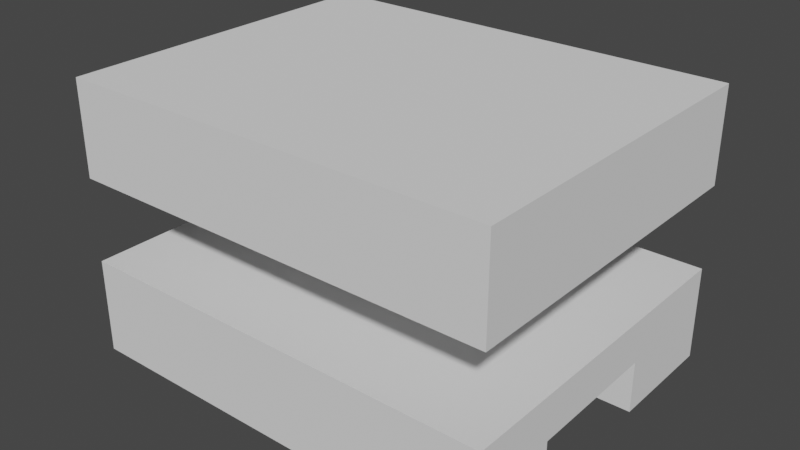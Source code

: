 # Source: rotate_motor_bracket.blend  (saved by Blender 3.4.6; exported with 4.5.12 LTS)
import bpy
from mathutils import Matrix  # noqa: F401  (used for matrix-valued properties, if any)

bpy.ops.wm.read_factory_settings(use_empty=True)
scene = bpy.context.scene
scene.name = 'Scene'

# ---- collections
col_collection = bpy.data.collections.new('Collection'); scene.collection.children.link(col_collection)

# ---- world
world_world = bpy.data.worlds.new('World'); scene.world = world_world
world_world.use_nodes = True; world_world.node_tree.nodes.clear()
_N = world_world.node_tree.nodes; _L = world_world.node_tree.links
n0 = _N.new('ShaderNodeOutputWorld'); n0.name = 'World Output'; n0.location = (300, 300)
n1 = _N.new('ShaderNodeBackground'); n1.name = 'Background'; n1.location = (10, 300)
n1.inputs[0].default_value = (0.05088, 0.05088, 0.05088, 1.0)
_L.new(n1.outputs[0], n0.inputs[0])
n0.is_active_output = True
world_world.color = (0.05088, 0.05088, 0.05088)
world_world.use_sun_shadow = False
world_world.sun_shadow_jitter_overblur = 0.0

# ---- meshes
me_untitled_cube_001 = bpy.data.meshes.new('untitled-Cube.001')
me_untitled_cube_001.from_pydata([(-35.58, -0.9557, -0.4422), (-35.58, 2.644, -0.4422), (-35.58, -0.9577, 5.808), (-37.17, 2.642, -0.4422), (-38.62, 2.642, -0.4422), (-38.37, -0.9577, -1.942), (-38.62, -0.9577, -0.4422), (-38.37, 2.642, -1.942), (-37.46, 2.642, -1.942), (-37.17, -0.9577, -0.4422), (-37.46, -0.9577, -1.942), (-42.08, 2.642, -0.4422), (-43.53, 2.642, -0.4422), (-39.62, 2.642, -0.4422), (-43.27, -0.9577, -1.942), (-43.53, -0.9577, -0.4422), (-43.27, 2.642, -1.942), (-42.37, 2.642, -1.942), (-41.08, 2.642, -0.4422), (-40.72, 2.642, -1.942), (-39.81, 2.646, -1.942), (-41.08, -0.9577, -0.4422), (-39.62, -0.9557, -0.4422), (-42.08, -0.9577, -0.4422), (-39.81, -0.9537, -1.942), (-42.37, -0.9577, -1.942), (-40.72, -0.9577, -1.942), (-46.98, 2.642, -0.4422), (-48.43, 2.642, -0.4422), (-44.53, 2.642, -0.4422), (-48.18, -0.9577, -1.942), (-48.43, -0.9577, -0.4422), (-48.18, 2.642, -1.942), (-47.27, 2.642, -1.942), (-45.98, 2.642, -0.4422), (-45.62, 2.642, -1.942), (-44.71, 2.646, -1.942), (-45.98, -0.9577, -0.4422), (-44.53, -0.9557, -0.4422), (-46.98, -0.9577, -0.4422), (-44.71, -0.9537, -1.942), (-47.27, -0.9577, -1.942), (-45.62, -0.9577, -1.942), (-51.88, 2.642, -0.4422), (-53.33, 2.642, -0.4422), (-53.08, -0.9577, -1.942), (-53.33, -0.9577, -0.4422), (-53.08, 2.642, -1.942), (-52.17, 2.642, -1.942), (-50.88, 2.642, -0.4422), (-50.52, 2.642, -1.942), (-49.62, 2.646, -1.942), (-50.88, -0.9577, -0.4422), (-49.43, -0.9557, -0.4422), (-49.43, 2.644, -0.4422), (-51.88, -0.9577, -0.4422), (-49.62, -0.9537, -1.942), (-52.17, -0.9577, -1.942), (-50.52, -0.9577, -1.942), (-56.78, 2.642, -0.4422), (-58.23, 2.642, -0.4422), (-57.98, -0.9577, -1.942), (-58.23, -0.9577, -0.4422), (-57.98, 2.642, -1.942), (-57.07, 2.642, -1.942), (-55.78, 2.642, -0.4422), (-55.42, 2.642, -1.942), (-54.52, 2.646, -1.942), (-55.78, -0.9577, -0.4422), (-54.33, -0.9557, -0.4422), (-54.33, 2.644, -0.4422), (-56.78, -0.9577, -0.4422), (-54.52, -0.9537, -1.942), (-57.07, -0.9577, -1.942), (-55.42, -0.9577, -1.942), (-61.69, 2.642, -0.4422), (-63.14, 2.642, -0.4422), (-62.89, -0.9577, -1.942), (-63.14, -0.9577, -0.4422), (-62.89, 2.642, -1.942), (-61.98, 2.642, -1.942), (-60.69, 2.642, -0.4422), (-60.33, 2.642, -1.942), (-59.42, 2.646, -1.942), (-60.69, -0.9577, -0.4422), (-59.23, -0.9557, -0.4422), (-59.23, 2.644, -0.4422), (-61.69, -0.9577, -0.4422), (-59.42, -0.9537, -1.942), (-61.98, -0.9577, -1.942), (-60.33, -0.9577, -1.942), (-64.14, 2.642, -0.4422), (-65.59, 2.642, -0.4422), (-65.23, 2.642, -1.942), (-64.32, 2.646, -1.942), (-65.59, -0.9577, -0.4422), (-64.14, -0.9557, -0.4422), (-64.32, -0.9537, -1.942), (-65.23, -0.9577, -1.942), (-65.73, 2.642, -0.4422), (-65.73, -0.9577, -0.4422), (-65.73, -0.9577, 5.808), (-35.58, 2.746, -9.992), (-65.73, 2.744, -9.992), (-35.58, 5.744, 5.808), (-65.73, 5.745, -17.99), (-35.58, 5.747, -17.99), (-65.73, -0.8581, -17.99), (-35.58, -0.8561, -17.99), (-65.73, -0.8583, -9.992), (-35.58, -0.8563, -9.992), (-65.73, 5.744, 5.808)], [], [(4, 6, 22, 13), (6, 4, 7, 5), (5, 7, 8, 10), (8, 3, 9, 10), (11, 18, 21, 23), (26, 21, 18, 19), (15, 12, 16, 14), (14, 16, 17, 25), (24, 26, 19, 20), (17, 11, 23, 25), (27, 34, 37, 39), (42, 37, 34, 35), (28, 31, 53, 54), (31, 28, 32, 30), (30, 32, 33, 41), (40, 42, 35, 36), (33, 27, 39, 41), (43, 49, 52, 55), (58, 52, 49, 50), (51, 54, 53, 56), (44, 46, 69, 70), (46, 44, 47, 45), (45, 47, 48, 57), (56, 58, 50, 51), (48, 43, 55, 57), (59, 65, 68, 71), (74, 68, 65, 66), (67, 70, 69, 72), (60, 62, 85, 86), (62, 60, 63, 61), (61, 63, 64, 73), (72, 74, 66, 67), (64, 59, 71, 73), (75, 81, 84, 87), (90, 84, 81, 82), (83, 86, 85, 88), (76, 78, 96, 91), (78, 76, 79, 77), (40, 36, 29, 38), (77, 79, 80, 89), (88, 90, 82, 83), (80, 75, 87, 89), (98, 95, 92, 93), (97, 98, 93, 94), (20, 13, 22, 24), (111, 105, 107, 109, 103, 99, 100, 101), (108, 110, 109, 107), (95, 100, 99, 92), (12, 15, 38, 29), (94, 91, 96, 97), (102, 103, 109, 110), (3, 1, 0, 9), (105, 106, 108, 107), (2, 104, 111, 101), (102, 110, 108, 106, 104, 2, 0, 1), (46, 45, 57, 55, 52, 58, 56, 53, 31, 30, 41, 39, 37, 42, 40, 38, 15, 14, 25, 23, 21, 26, 24, 22, 6, 5, 10, 9, 0, 2, 101, 100, 95, 98, 97, 96, 78, 77, 89, 87, 84, 90, 88, 85, 62, 61, 73, 71, 68, 74, 72, 69), (48, 47, 44, 70, 67, 66, 65, 59, 64, 63, 60, 86, 83, 82, 81, 75, 80, 79, 76, 91, 94, 93, 92, 99, 103, 102, 1, 3, 8, 7, 4, 13, 20, 19, 18, 11, 17, 16, 12, 29, 36, 35, 34, 27, 33, 32, 28, 54, 51, 50, 49, 43), (106, 105, 111, 104)])
_uv = me_untitled_cube_001.uv_layers.new(name='UVMap')
_uv.uv.foreach_set('vector', [0.0, 0.0, 0.0, 0.0, 0.0, 0.0, 0.0, 0.0, 0.0, 0.0, 0.0, 0.0, 0.0, 0.0, 0.0, 0.0, 0.0, 0.0, 0.0, 0.0, 0.0, 0.0, 0.0, 0.0, 0.0, 0.0, 0.0, 0.0, 0.0, 0.0, 0.0, 0.0, 0.0, 0.0, 0.0, 0.0, 0.0, 0.0, 0.0, 0.0, 0.0, 0.0, 0.0, 0.0, 0.0, 0.0, 0.0, 0.0, 0.0, 0.0, 0.0, 0.0, 0.0, 0.0, 0.0, 0.0, 0.0, 0.0, 0.0, 0.0, 0.0, 0.0, 0.0, 0.0, 0.0, 0.0, 0.0, 0.0, 0.0, 0.0, 0.0, 0.0, 0.0, 0.0, 0.0, 0.0, 0.0, 0.0, 0.0, 0.0, 0.0, 0.0, 0.0, 0.0, 0.0, 0.0, 0.0, 0.0, 0.0, 0.0, 0.0, 0.0, 0.0, 0.0, 0.0, 0.0, 0.0, 0.0, 0.0, 0.0, 0.0, 0.0, 0.0, 0.0, 0.0, 0.0, 0.0, 0.0, 0.0, 0.0, 0.0, 0.0, 0.0, 0.0, 0.0, 0.0, 0.0, 0.0, 0.0, 0.0, 0.0, 0.0, 0.0, 0.0, 0.0, 0.0, 0.0, 0.0, 0.0, 0.0, 0.0, 0.0, 0.0, 0.0, 0.0, 0.0, 0.0, 0.0, 0.0, 0.0, 0.0, 0.0, 0.0, 0.0, 0.0, 0.0, 0.0, 0.0, 0.0, 0.0, 0.0, 0.0, 0.0, 0.0, 0.0, 0.0, 0.0, 0.0, 0.0, 0.0, 0.0, 0.0, 0.0, 0.0, 0.0, 0.0, 0.0, 0.0, 0.0, 0.0, 0.0, 0.0, 0.0, 0.0, 0.0, 0.0, 0.0, 0.0, 0.0, 0.0, 0.0, 0.0, 0.0, 0.0, 0.0, 0.0, 0.0, 0.0, 0.0, 0.0, 0.0, 0.0, 0.0, 0.0, 0.0, 0.0, 0.0, 0.0, 0.0, 0.0, 0.0, 0.0, 0.0, 0.0, 0.0, 0.0, 0.0, 0.0, 0.0, 0.0, 0.0, 0.0, 0.0, 0.0, 0.0, 0.0, 0.0, 0.0, 0.0, 0.0, 0.0, 0.0, 0.0, 0.0, 0.0, 0.0, 0.0, 0.0, 0.0, 0.0, 0.0, 0.0, 0.0, 0.0, 0.0, 0.0, 0.0, 0.0, 0.0, 0.0, 0.0, 0.0, 0.0, 0.0, 0.0, 0.0, 0.0, 0.0, 0.0, 0.0, 0.0, 0.0, 0.0, 0.0, 0.0, 0.0, 0.0, 0.0, 0.0, 0.0, 0.0, 0.0, 0.0, 0.0, 0.0, 0.0, 0.0, 0.0, 0.0, 0.0, 0.0, 0.0, 0.0, 0.0, 0.0, 0.0, 0.0, 0.0, 0.0, 0.0, 0.0, 0.0, 0.0, 0.0, 0.0, 0.0, 0.0, 0.0, 0.0, 0.0, 0.0, 0.0, 0.0, 0.0, 0.0, 0.0, 0.0, 0.0, 0.0, 0.0, 0.0, 0.0, 0.0, 0.0, 0.0, 0.0, 0.0, 0.0, 0.0, 0.0, 0.0, 0.0, 0.0, 0.0, 0.0, 0.0, 0.0, 0.0, 0.0, 0.0, 0.0, 0.0, 0.0, 0.0, 0.0, 0.0, 0.0, 0.0, 0.0, 0.0, 0.0, 0.0, 0.0, 0.0, 0.0, 0.0, 0.0, 0.0, 0.0, 0.0, 0.0, 0.0, 0.0, 0.0, 0.0, 0.0, 0.0, 0.0, 0.0, 0.0, 0.0, 0.0, 0.0, 0.0, 0.0, 0.0, 0.0, 0.0, 0.0, 0.0, 0.0, 0.0, 0.0, 0.0, 0.0, 0.0, 0.0, 0.0, 0.0, 0.0, 0.0, 0.0, 0.0, 0.0, 0.0, 0.0, 0.0, 0.0, 0.0, 0.0, 0.0, 0.0, 0.0, 0.0, 0.0, 0.0, 0.0, 0.0, 0.0, 0.0, 0.0, 0.0, 0.0, 0.0, 0.0, 0.0, 0.0, 0.0, 0.0, 0.0, 0.0, 0.0, 0.0, 0.0, 0.0, 0.0, 0.0, 0.0, 0.0, 0.0, 0.0, 0.0, 0.0, 0.0, 0.0, 0.0, 0.0, 0.0, 0.0, 0.0, 0.0, 0.0, 0.0, 0.0, 0.0, 0.0, 0.0, 0.0, 0.0, 0.0, 0.0, 0.0, 0.0, 0.0, 0.0, 0.0, 0.0, 0.0, 0.0, 0.0, 0.0, 0.0, 0.0, 0.0, 0.0, 0.0, 0.0, 0.0, 0.0, 0.0, 0.0, 0.0, 0.0, 0.0, 0.0, 0.0, 0.0, 0.0, 0.0, 0.0, 0.0, 0.0, 0.0, 0.0, 0.0, 0.0, 0.0, 0.0, 0.0, 0.0, 0.0, 0.0, 0.0, 0.0, 0.0, 0.0, 0.0, 0.0, 0.0, 0.0, 0.0, 0.0, 0.0, 0.0, 0.0, 0.0, 0.0, 0.0, 0.0, 0.0, 0.0, 0.0, 0.0, 0.0, 0.0, 0.0, 0.0, 0.0, 0.0, 0.0, 0.0, 0.0, 0.0, 0.0, 0.0, 0.0, 0.0, 0.0, 0.0, 0.0, 0.0, 0.0, 0.0, 0.0, 0.0, 0.0, 0.0, 0.0, 0.0, 0.0, 0.0, 0.0, 0.0, 0.0, 0.0, 0.0, 0.0, 0.0, 0.0, 0.0, 0.0, 0.0, 0.0, 0.0, 0.0, 0.0, 0.0, 0.0, 0.0, 0.0, 0.0, 0.0, 0.0, 0.0, 0.0, 0.0, 0.0, 0.0, 0.0, 0.0, 0.0, 0.0, 0.0, 0.0, 0.0, 0.0, 0.0, 0.0, 0.0, 0.0, 0.0, 0.0, 0.0, 0.0, 0.0, 0.0, 0.0, 0.0, 0.0, 0.0, 0.0, 0.0, 0.0, 0.0, 0.0, 0.0, 0.0, 0.0, 0.0, 0.0, 0.0, 0.0, 0.0, 0.0, 0.0, 0.0, 0.0, 0.0, 0.0, 0.0, 0.0, 0.0, 0.0, 0.0, 0.0, 0.0, 0.0, 0.0, 0.0, 0.0, 0.0, 0.0, 0.0, 0.0, 0.0, 0.0, 0.0, 0.0, 0.0, 0.0, 0.0, 0.0, 0.0, 0.0, 0.0, 0.0, 0.0, 0.0, 0.0, 0.0, 0.0, 0.0, 0.0, 0.0, 0.0, 0.0, 0.0, 0.0, 0.0, 0.0, 0.0, 0.0, 0.0, 0.0, 0.0, 0.0, 0.0, 0.0, 0.0, 0.0, 0.0, 0.0, 0.0, 0.0, 0.0, 0.0, 0.0, 0.0, 0.0, 0.0, 0.0, 0.0, 0.0, 0.0, 0.0, 0.0, 0.0, 0.0, 0.0, 0.0, 0.0, 0.0, 0.0, 0.0, 0.0, 0.0, 0.0, 0.0, 0.0, 0.0, 0.0, 0.0])
me_untitled_cube_001.update()
me_untitled_cube_001.normals_split_custom_set([tuple(v) for v in zip(*[iter([-9.606e-07, -2.774e-07, -1.0, -9.606e-07, -2.774e-07, -1.0, -9.606e-07, -2.774e-07, -1.0, -9.606e-07, -2.774e-07, -1.0, -0.9863, 0.0, -0.1648, -0.9863, 0.0, -0.1648, -0.9863, 0.0, -0.1648, -0.9863, 0.0, -0.1648, 0.0, 0.0, -1.0, 0.0, 0.0, -1.0, 0.0, 0.0, -1.0, 0.0, 0.0, -1.0, 0.9819, 0.0, -0.1893, 0.9819, 0.0, -0.1893, 0.9819, 0.0, -0.1893, 0.9819, 0.0, -0.1893, 0.0, 0.0, -1.0, 0.0, 0.0, -1.0, 0.0, 0.0, -1.0, 0.0, 0.0, -1.0, -0.9723, 0.0, -0.2337, -0.9723, 0.0, -0.2337, -0.9723, 0.0, -0.2337, -0.9723, 0.0, -0.2337, -0.9863, 0.0, -0.1648, -0.9863, 0.0, -0.1648, -0.9863, 0.0, -0.1648, -0.9863, 0.0, -0.1648, 0.0, 0.0, -1.0, 0.0, 0.0, -1.0, 0.0, 0.0, -1.0, 0.0, 0.0, -1.0, 1.375e-05, 1.325e-07, -1.0, 1.375e-05, 1.325e-07, -1.0, 1.375e-05, 1.325e-07, -1.0, 1.375e-05, 1.325e-07, -1.0, 0.9819, 0.0, -0.1893, 0.9819, 0.0, -0.1893, 0.9819, 0.0, -0.1893, 0.9819, 0.0, -0.1893, 0.0, 0.0, -1.0, 0.0, 0.0, -1.0, 0.0, 0.0, -1.0, 0.0, 0.0, -1.0, -0.9723, 0.0, -0.2337, -0.9723, 0.0, -0.2337, -0.9723, 0.0, -0.2337, -0.9723, 0.0, -0.2337, -1.954e-06, 0.0, -1.0, -1.954e-06, 0.0, -1.0, -1.954e-06, 0.0, -1.0, -1.954e-06, 0.0, -1.0, -0.9863, 0.0, -0.1648, -0.9863, 0.0, -0.1648, -0.9863, 0.0, -0.1648, -0.9863, 0.0, -0.1648, 0.0, 0.0, -1.0, 0.0, 0.0, -1.0, 0.0, 0.0, -1.0, 0.0, 0.0, -1.0, 1.375e-05, 1.325e-07, -1.0, 1.375e-05, 1.325e-07, -1.0, 1.375e-05, 1.325e-07, -1.0, 1.375e-05, 1.325e-07, -1.0, 0.9819, 0.0, -0.1893, 0.9819, 0.0, -0.1893, 0.9819, 0.0, -0.1893, 0.9819, 0.0, -0.1893, 0.0, 0.0, -1.0, 0.0, 0.0, -1.0, 0.0, 0.0, -1.0, 0.0, 0.0, -1.0, -0.9723, 0.0, -0.2337, -0.9723, 0.0, -0.2337, -0.9723, 0.0, -0.2337, -0.9723, 0.0, -0.2337, 0.9922, -1.402e-06, -0.1245, 0.9922, -1.402e-06, -0.1245, 0.9922, -1.402e-06, -0.1245, 0.9922, -1.402e-06, -0.1245, -1.954e-06, 0.0, -1.0, -1.954e-06, 0.0, -1.0, -1.954e-06, 0.0, -1.0, -1.954e-06, 0.0, -1.0, -0.9863, 0.0, -0.1648, -0.9863, 0.0, -0.1648, -0.9863, 0.0, -0.1648, -0.9863, 0.0, -0.1648, 0.0, 0.0, -1.0, 0.0, 0.0, -1.0, 0.0, 0.0, -1.0, 0.0, 0.0, -1.0, 1.375e-05, 1.325e-07, -1.0, 1.375e-05, 1.325e-07, -1.0, 1.375e-05, 1.325e-07, -1.0, 1.375e-05, 1.325e-07, -1.0, 0.9819, 0.0, -0.1893, 0.9819, 0.0, -0.1893, 0.9819, 0.0, -0.1893, 0.9819, 0.0, -0.1893, 0.0, 0.0, -1.0, 0.0, 0.0, -1.0, 0.0, 0.0, -1.0, 0.0, 0.0, -1.0, -0.9723, 0.0, -0.2337, -0.9723, 0.0, -0.2337, -0.9723, 0.0, -0.2337, -0.9723, 0.0, -0.2337, 0.9922, 0.0, -0.1245, 0.9922, 0.0, -0.1245, 0.9922, 0.0, -0.1245, 0.9922, 0.0, -0.1245, -1.954e-06, 0.0, -1.0, -1.954e-06, 0.0, -1.0, -1.954e-06, 0.0, -1.0, -1.954e-06, 0.0, -1.0, -0.9863, 0.0, -0.1648, -0.9863, 0.0, -0.1648, -0.9863, 0.0, -0.1648, -0.9863, 0.0, -0.1648, 0.0, 0.0, -1.0, 0.0, 0.0, -1.0, 0.0, 0.0, -1.0, 0.0, 0.0, -1.0, 1.375e-05, 1.325e-07, -1.0, 1.375e-05, 1.325e-07, -1.0, 1.375e-05, 1.325e-07, -1.0, 1.375e-05, 1.325e-07, -1.0, 0.9819, 0.0, -0.1893, 0.9819, 0.0, -0.1893, 0.9819, 0.0, -0.1893, 0.9819, 0.0, -0.1893, 0.0, 0.0, -1.0, 0.0, 0.0, -1.0, 0.0, 0.0, -1.0, 0.0, 0.0, -1.0, -0.9723, 0.0, -0.2337, -0.9723, 0.0, -0.2337, -0.9723, 0.0, -0.2337, -0.9723, 0.0, -0.2337, 0.9922, 0.0, -0.1245, 0.9922, 0.0, -0.1245, 0.9922, 0.0, -0.1245, 0.9922, 0.0, -0.1245, -9.611e-07, -2.774e-07, -1.0, -9.611e-07, -2.774e-07, -1.0, -9.611e-07, -2.774e-07, -1.0, -9.611e-07, -2.774e-07, -1.0, -0.9863, -1.394e-06, -0.1648, -0.9863, -1.394e-06, -0.1648, -0.9863, -1.394e-06, -0.1648, -0.9863, -1.394e-06, -0.1648, 0.9922, 9.157e-07, -0.1245, 0.9922, 9.157e-07, -0.1245, 0.9922, 9.157e-07, -0.1245, 0.9922, 9.157e-07, -0.1245, 0.0, 0.0, -1.0, 0.0, 0.0, -1.0, 0.0, 0.0, -1.0, 0.0, 0.0, -1.0, 1.375e-05, 1.325e-07, -1.0, 1.375e-05, 1.325e-07, -1.0, 1.375e-05, 1.325e-07, -1.0, 1.375e-05, 1.325e-07, -1.0, 0.9819, 0.0, -0.1893, 0.9819, 0.0, -0.1893, 0.9819, 0.0, -0.1893, 0.9819, 0.0, -0.1893, -0.9723, 0.0, -0.2337, -0.9723, 0.0, -0.2337, -0.9723, 0.0, -0.2337, -0.9723, 0.0, -0.2337, 1.375e-05, 1.325e-07, -1.0, 1.375e-05, 1.325e-07, -1.0, 1.375e-05, 1.325e-07, -1.0, 1.375e-05, 1.325e-07, -1.0, 0.9922, 0.0, -0.1245, 0.9922, 0.0, -0.1245, 0.9922, 0.0, -0.1245, 0.9922, 0.0, -0.1245, -1.0, -8.033e-05, -1.355e-06, -1.0, -8.033e-05, -1.355e-06, -1.0, -8.033e-05, -1.355e-06, -1.0, -8.033e-05, -1.355e-06, -1.0, -8.033e-05, -1.355e-06, -1.0, -8.033e-05, -1.355e-06, -1.0, -8.033e-05, -1.355e-06, -1.0, -8.033e-05, -1.355e-06, 6.502e-05, -1.0, -3.085e-05, 6.502e-05, -1.0, -3.085e-05, 6.502e-05, -1.0, -3.085e-05, 6.502e-05, -1.0, -3.085e-05, 1.293e-07, 0.0, -1.0, 1.293e-07, 0.0, -1.0, 1.293e-07, 0.0, -1.0, 1.293e-07, 0.0, -1.0, -9.611e-07, -2.774e-07, -1.0, -9.611e-07, -2.774e-07, -1.0, -9.611e-07, -2.774e-07, -1.0, -9.611e-07, -2.774e-07, -1.0, 0.9922, 0.0, -0.1245, 0.9922, 0.0, -0.1245, 0.9922, 0.0, -0.1245, 0.9922, 0.0, -0.1245, -6.157e-08, -8.233e-05, 1.0, -6.157e-08, -8.233e-05, 1.0, -6.157e-08, -8.233e-05, 1.0, -6.157e-08, -8.233e-05, 1.0, 1.234e-06, 1.269e-12, -1.0, 1.234e-06, 1.269e-12, -1.0, 1.234e-06, 1.269e-12, -1.0, 1.234e-06, 1.269e-12, -1.0, 6.234e-08, 8.233e-05, -1.0, 6.234e-08, 8.233e-05, -1.0, 6.234e-08, 8.233e-05, -1.0, 6.234e-08, 8.233e-05, -1.0, 0.0, -3.671e-05, 1.0, 0.0, -3.671e-05, 1.0, 0.0, -3.671e-05, 1.0, 0.0, -3.671e-05, 1.0, 1.0, 8.034e-05, 1.258e-06, 1.0, 8.034e-05, 1.258e-06, 1.0, 8.034e-05, 1.258e-06, 1.0, 8.034e-05, 1.258e-06, 1.0, 8.034e-05, 1.258e-06, 1.0, 8.034e-05, 1.258e-06, 1.0, 8.034e-05, 1.258e-06, 1.0, 8.034e-05, 1.258e-06, 0.0001552, -1.0, -0.0001019, 0.0001552, -1.0, -0.0001019, 0.0001552, -1.0, -0.0001019, 0.0001552, -1.0, -0.0001019, 0.001284, -1.0, 0.0003013, 0.004318, -1.0, -0.001844, 0.004305, -1.0, -0.001839, -0.001942, -1.0, 0.003993, 0.0001552, -1.0, -0.0001019, 0.0001552, -1.0, -0.0001019, 0.0001552, -1.0, -0.0001019, 0.0001552, -1.0, -0.0001019, 0.001284, -1.0, 0.0003013, 0.004318, -1.0, -0.001844, 0.004305, -1.0, -0.001839, -0.001935, -1.0, 0.00246, 0.0001552, -1.0, -0.0001019, 0.0001552, -1.0, -0.0001019, 0.0001552, -1.0, -0.0001019, 0.0001552, -1.0, -0.0001019, 0.001284, -1.0, 0.0003013, 0.004318, -1.0, -0.001844, 0.004305, -1.0, -0.001839, -0.001903, -1.0, 0.0009254, 0.0001552, -1.0, -0.0001019, 0.0001552, -1.0, -0.0001019, 0.0001552, -1.0, -0.0001019, 0.0001552, -1.0, -0.0001019, 0.003263, -1.0, -0.0003104, 0.0001552, -1.0, -0.0001019, 0.0001552, -1.0, -0.0001019, 0.0001552, -1.0, -0.0001019, 0.001329, -1.0, 0.0003174, 0.004318, -1.0, -0.001844, 0.004305, -1.0, -0.001839, -0.001935, -1.0, -0.0008038, 0.0001552, -1.0, -0.0001019, 0.0001552, -1.0, -0.0001019, 0.0001552, -1.0, -0.0001019, 0.0001552, -1.0, -0.0001019, 0.001284, -1.0, 0.0003013, 0.004318, -1.0, -0.001844, 0.004305, -1.0, -0.001839, -0.001947, -1.0, -0.002336, 0.0001552, -1.0, -0.0001019, 0.0001552, -1.0, -0.0001019, 0.0001552, -1.0, -0.0001019, 0.0001552, -1.0, -0.0001019, 0.001284, -1.0, 0.0003013, 0.004318, -1.0, -0.001844, 0.004305, -1.0, -0.001839, -0.001949, -1.0, -0.003867, -4.914e-07, -0.9999, -0.01263, -0.002724, -1.0, -0.0004471, -0.001961, -1.0, -0.001045, -0.001958, -1.0, -0.001054, 0.004326, -0.9998, -0.0182, -1.169e-07, -1.0, -9.944e-06, 4.574e-07, -1.0, -1.262e-05, -4.275e-07, -1.0, -1.296e-05, -4.897e-07, -0.9999, -0.01263, -0.002724, -1.0, -0.0004471, -0.00196, -1.0, -0.001045, -0.001958, -1.0, -0.001054, 0.004297, -0.9999, -0.01554, -1.169e-07, -1.0, -9.944e-06, 4.574e-07, -1.0, -1.262e-05, -4.063e-07, -1.0, -1.296e-05, -4.914e-07, -0.9999, -0.01263, -0.002724, -1.0, -0.0004471, 4.467e-09, -1.0, -0.00264, -3.824e-07, -1.0, -0.002633, 0.004293, -0.9999, -0.01292, 6.871e-06, -1.0, -9.953e-06, 6.765e-06, -1.0, -1.266e-05, -0.03215, -0.9994, -0.01067, 6.364e-05, -0.9999, -0.01277, 0.009536, -0.9999, -0.01068, 0.00331, -1.0, -0.002841, -3.143e-07, -1.0, -8.426e-06, -2.929e-07, -0.9999, -0.01287, -0.002724, -1.0, -0.0004471, -2.987e-09, -1.0, -0.00264, -3.773e-07, -1.0, -0.002633, 0.004322, -0.9999, -0.01015, -1.411e-07, -1.0, -9.944e-06, 4.477e-07, -1.0, -1.262e-05, -4.156e-07, -1.0, -1.296e-05, -7.413e-07, -0.9999, -0.01282, -0.002724, -1.0, -0.0004471, 6.332e-08, -1.0, -0.002592, -3.824e-07, -1.0, -0.002633, 0.004337, -1.0, -0.007507, -9.29e-08, -1.0, -9.944e-06, 4.67e-07, -1.0, -1.262e-05, -4.156e-07, -1.0, -1.296e-05, -7.413e-07, -0.9999, -0.01282, -0.002724, -1.0, -0.0004471, -0.00196, -1.0, -0.001045, -0.001958, -1.0, -0.001054, 0.004325, -1.0, -0.004883, -1.169e-07, -1.0, -9.944e-06, 4.574e-07, -1.0, -1.262e-05, -4.063e-07, -1.0, -1.296e-05, -3.254e-05, 1.0, 5.151e-05, -3.254e-05, 1.0, 5.151e-05, -3.254e-05, 1.0, 5.151e-05, -3.254e-05, 1.0, 5.151e-05])] * 3)])
me_cube = bpy.data.meshes.new('Cube')
me_cube.from_pydata([(-3.3, -18.5, -3.3), (-3.3, -18.5, 3.3), (-3.3, 5.3, -3.3), (-3.3, 5.3, 3.3), (26.93, -18.5, -3.3), (26.93, -18.5, 3.3), (26.93, 5.3, -3.3), (26.93, 5.3, 3.3)], [], [(0, 1, 3, 2), (2, 3, 7, 6), (6, 7, 5, 4), (4, 5, 1, 0), (3, 1, 5, 7), (2, 6, 4, 0)])
_uv = me_cube.uv_layers.new(name='UVMap')
_uv.uv.foreach_set('vector', [0.375, 0.0, 0.625, 0.0, 0.625, 0.25, 0.375, 0.25, 0.375, 0.25, 0.625, 0.25, 0.625, 0.5, 0.375, 0.5, 0.375, 0.5, 0.625, 0.5, 0.625, 0.75, 0.375, 0.75, 0.375, 0.75, 0.625, 0.75, 0.625, 1.0, 0.375, 1.0, 0.625, 0.25, 0.625, 1.0, 0.625, 0.75, 0.625, 0.5, 0.375, 0.25, 0.375, 0.5, 0.375, 0.75, 0.375, 1.0])
me_cube.update()

# ---- objects
ob_jig_plate = bpy.data.objects.new('jig-plate', me_untitled_cube_001)
ob_cover_plate = bpy.data.objects.new('cover-plate', me_cube)

# ---- transforms, parenting, visibility, modifiers, constraints
ob_jig_plate.location = (0.0, -26.07, 0.0)
ob_jig_plate.rotation_euler = (1.571, -0.0, 0.0)
ob_cover_plate.location = (-62.47, -13.37, 14.89)

# ---- collection membership
col_collection.objects.link(ob_jig_plate)
col_collection.objects.link(ob_cover_plate)

# ---- scene / render settings (as saved in the file)
scene.frame_start = 1; scene.frame_end = 250; scene.frame_set(1)
scene.render.engine = 'BLENDER_EEVEE_NEXT'
scene.cycles.sampling_pattern = 'TABULATED_SOBOL'
scene.cycles.use_light_tree = False
scene.view_settings.view_transform = 'Filmic'
scene.unit_settings.scale_length = 0.001
bpy.context.view_layer.update()

# ---- added for rendering (the .blend has no active camera and no usable light): camera, sun
cam_auto = bpy.data.cameras.new('AutoCamera')
cam_auto.lens = 50.0
cam_auto.sensor_width = 36.0
cam_auto.clip_end = 1000.0
ob_auto_camera = bpy.data.objects.new('AutoCamera', cam_auto)
scene.collection.objects.link(ob_auto_camera)
ob_auto_camera.location = (-10.8931, -67.6878, 40.4251)
ob_auto_camera.rotation_euler = (1.09748, -7.21219e-08, 0.694738)
scene.camera = ob_auto_camera
light_auto_sun = bpy.data.lights.new('AutoSun', 'SUN')
light_auto_sun.energy = 3.0
light_auto_sun.angle = 0.0523599
ob_auto_sun = bpy.data.objects.new('AutoSun', light_auto_sun)
scene.collection.objects.link(ob_auto_sun)
ob_auto_sun.rotation_euler = (0.872665, 0.174533, 0.523599)
bpy.context.view_layer.update()
